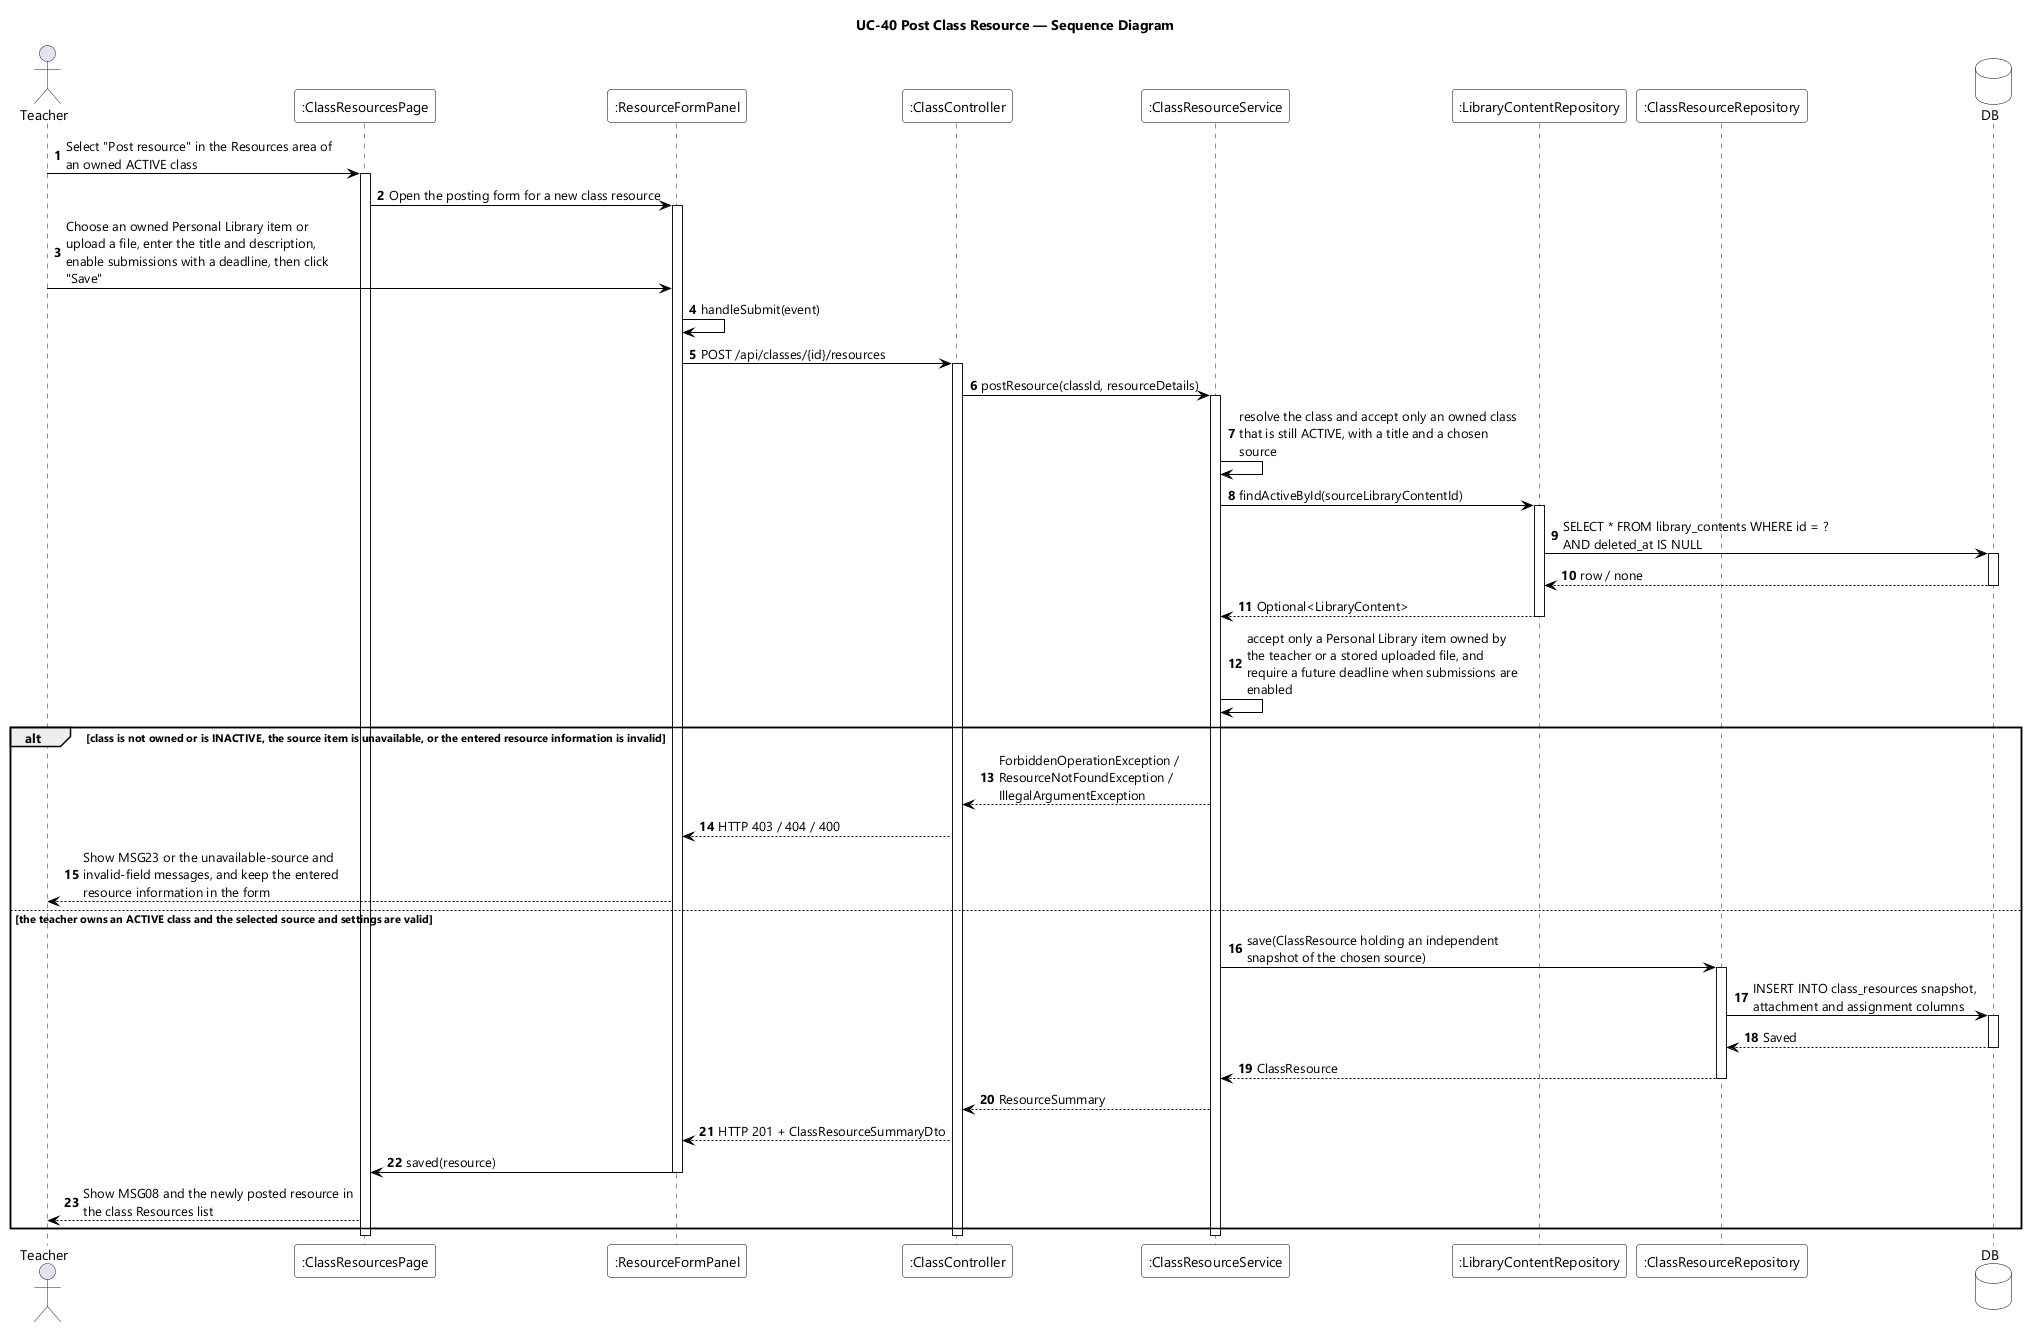

The diagram above was rendered by PlantUML. Its source (embedded in the PNG):
@startuml UC-40 Post Class Resource - Sequence Diagram
skinparamlocked dpi 96
skinparam defaultFontName "Segoe UI"
skinparam shadowing false
skinparam ParticipantBackgroundColor #FFFFFF
skinparam ParticipantBorderColor #000000
skinparam DatabaseBackgroundColor #FFFFFF
skinparam DatabaseBorderColor #000000
skinparam ArrowColor #000000
skinparam sequenceMessageAlign left
skinparam maxMessageSize 280
title UC-40 Post Class Resource — Sequence Diagram

actor Teacher
participant ":ClassResourcesPage" as UI
participant ":ResourceFormPanel" as FORM
participant ":ClassController" as CTL
participant ":ClassResourceService" as SVC
participant ":LibraryContentRepository" as LIB
participant ":ClassResourceRepository" as RES
database DB

autonumber
Teacher -> UI : Select "Post resource" in the Resources area of an owned ACTIVE class
activate UI
UI -> FORM : Open the posting form for a new class resource
activate FORM
Teacher -> FORM : Choose an owned Personal Library item or upload a file, enter the title and description, enable submissions with a deadline, then click "Save"
FORM -> FORM : handleSubmit(event)
FORM -> CTL : POST /api/classes/{id}/resources
activate CTL
CTL -> SVC : postResource(classId, resourceDetails)
activate SVC
SVC -> SVC : resolve the class and accept only an owned class that is still ACTIVE, with a title and a chosen source
SVC -> LIB : findActiveById(sourceLibraryContentId)
activate LIB
LIB -> DB : SELECT * FROM library_contents WHERE id = ? AND deleted_at IS NULL
activate DB
DB --> LIB : row / none
deactivate DB
LIB --> SVC : Optional<LibraryContent>
deactivate LIB
SVC -> SVC : accept only a Personal Library item owned by the teacher or a stored uploaded file, and require a future deadline when submissions are enabled

alt class is not owned or is INACTIVE, the source item is unavailable, or the entered resource information is invalid
  SVC --> CTL : ForbiddenOperationException / ResourceNotFoundException / IllegalArgumentException
  CTL --> FORM : HTTP 403 / 404 / 400
  FORM --> Teacher : Show MSG23 or the unavailable-source and invalid-field messages, and keep the entered resource information in the form

else the teacher owns an ACTIVE class and the selected source and settings are valid
  SVC -> RES : save(ClassResource holding an independent snapshot of the chosen source)
  activate RES
  RES -> DB : INSERT INTO class_resources snapshot, attachment and assignment columns
  activate DB
  DB --> RES : Saved
  deactivate DB
  RES --> SVC : ClassResource
  deactivate RES
  SVC --> CTL : ResourceSummary
  CTL --> FORM : HTTP 201 + ClassResourceSummaryDto
  FORM -> UI : saved(resource)
  deactivate FORM
  UI --> Teacher : Show MSG08 and the newly posted resource in the class Resources list
end
deactivate SVC
deactivate CTL
deactivate UI
@enduml